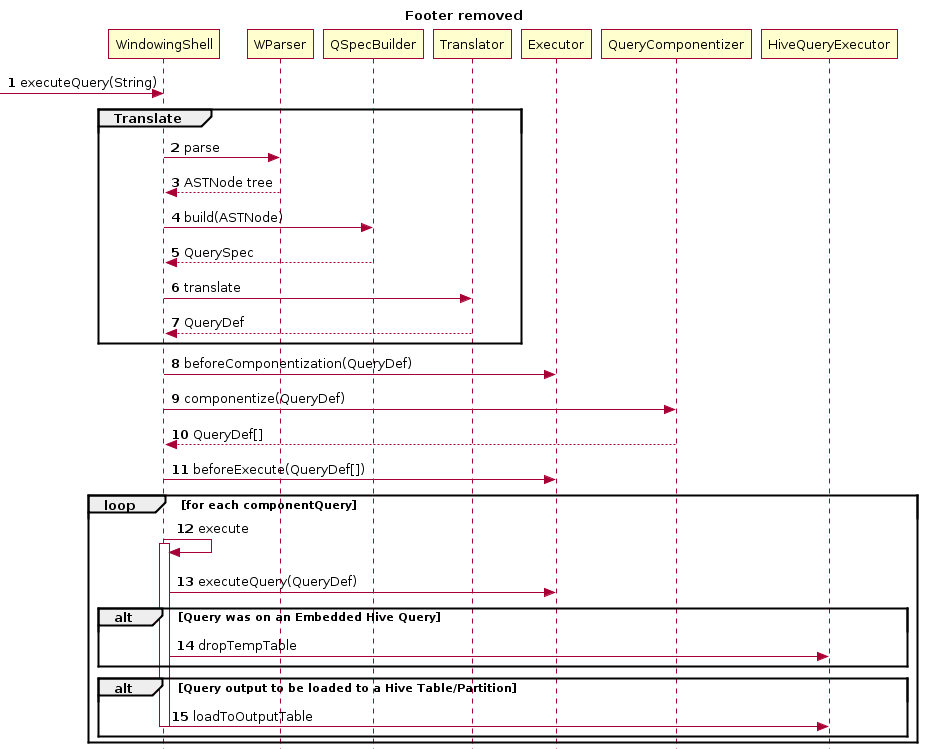

The diagram above was rendered by PlantUML. Its source (embedded in the PNG):
@startuml
title Windowing Shell Query execution
autonumber
hide footbox
title Footer removed

[-> WindowingShell : executeQuery(String)
group Translate
 WindowingShell -> WParser : parse
 WParser --> WindowingShell : ASTNode tree
 WindowingShell -> QSpecBuilder : build(ASTNode)
 QSpecBuilder --> WindowingShell : QuerySpec
 WindowingShell -> Translator : translate
 Translator --> WindowingShell : QueryDef
end
WindowingShell -> Executor : beforeComponentization(QueryDef)
WindowingShell -> QueryComponentizer : componentize(QueryDef)
QueryComponentizer --> WindowingShell : QueryDef[]
WindowingShell -> Executor : beforeExecute(QueryDef[])
loop for each componentQuery
 WindowingShell -> WindowingShell : execute
 Activate WindowingShell
 WindowingShell -> Executor : executeQuery(QueryDef)
 alt Query was on an Embedded Hive Query
  WindowingShell -> HiveQueryExecutor : dropTempTable
 end
   alt Query output to be loaded to a Hive Table/Partition
  WindowingShell -> HiveQueryExecutor : loadToOutputTable
 end
 DeActivate WindowingShell
end
@enduml